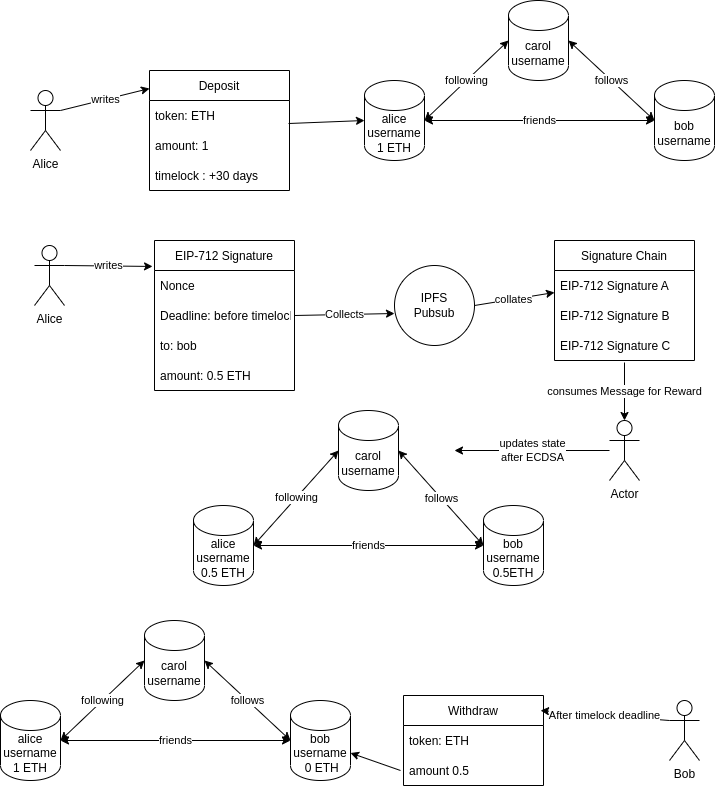

The diagram above was exported from draw.io. Its source (the exported page's mxGraphModel, read from the mxfile embedded in the PNG):
<mxGraphModel dx="1778" dy="920" grid="1" gridSize="10" guides="1" tooltips="1" connect="1" arrows="1" fold="1" page="1" pageScale="1" pageWidth="827" pageHeight="1169" math="0" shadow="0">
  <root>
    <mxCell id="0" />
    <mxCell id="1" parent="0" />
    <mxCell id="Bp7cbRt7Uy9M9-i7wdpR-1" value="Alice&lt;br&gt;" style="shape=umlActor;verticalLabelPosition=bottom;verticalAlign=top;html=1;outlineConnect=0;" vertex="1" parent="1">
      <mxGeometry x="80" y="100" width="30" height="60" as="geometry" />
    </mxCell>
    <mxCell id="Bp7cbRt7Uy9M9-i7wdpR-3" value="alice&lt;br&gt;username&lt;br&gt;1 ETH" style="shape=cylinder3;whiteSpace=wrap;html=1;boundedLbl=1;backgroundOutline=1;size=15;" vertex="1" parent="1">
      <mxGeometry x="414" y="90" width="60" height="80" as="geometry" />
    </mxCell>
    <mxCell id="Bp7cbRt7Uy9M9-i7wdpR-4" value="carol&lt;br&gt;username" style="shape=cylinder3;whiteSpace=wrap;html=1;boundedLbl=1;backgroundOutline=1;size=15;" vertex="1" parent="1">
      <mxGeometry x="558" y="10" width="60" height="80" as="geometry" />
    </mxCell>
    <mxCell id="Bp7cbRt7Uy9M9-i7wdpR-5" value="bob&lt;br&gt;username" style="shape=cylinder3;whiteSpace=wrap;html=1;boundedLbl=1;backgroundOutline=1;size=15;" vertex="1" parent="1">
      <mxGeometry x="704" y="90" width="60" height="80" as="geometry" />
    </mxCell>
    <mxCell id="Bp7cbRt7Uy9M9-i7wdpR-10" value="following" style="endArrow=classic;startArrow=classic;html=1;rounded=0;exitX=1;exitY=0.5;exitDx=0;exitDy=0;exitPerimeter=0;entryX=0;entryY=0.5;entryDx=0;entryDy=0;entryPerimeter=0;" edge="1" parent="1" source="Bp7cbRt7Uy9M9-i7wdpR-3" target="Bp7cbRt7Uy9M9-i7wdpR-4">
      <mxGeometry width="50" height="50" relative="1" as="geometry">
        <mxPoint x="504" y="130" as="sourcePoint" />
        <mxPoint x="554" y="80" as="targetPoint" />
      </mxGeometry>
    </mxCell>
    <mxCell id="Bp7cbRt7Uy9M9-i7wdpR-11" value="follows" style="endArrow=classic;startArrow=classic;html=1;rounded=0;exitX=1;exitY=0.5;exitDx=0;exitDy=0;exitPerimeter=0;entryX=0;entryY=0.5;entryDx=0;entryDy=0;entryPerimeter=0;" edge="1" parent="1" source="Bp7cbRt7Uy9M9-i7wdpR-4" target="Bp7cbRt7Uy9M9-i7wdpR-5">
      <mxGeometry width="50" height="50" relative="1" as="geometry">
        <mxPoint x="634" y="150" as="sourcePoint" />
        <mxPoint x="684" y="100" as="targetPoint" />
      </mxGeometry>
    </mxCell>
    <mxCell id="Bp7cbRt7Uy9M9-i7wdpR-12" value="friends" style="endArrow=classic;startArrow=classic;html=1;rounded=0;exitX=1;exitY=0.5;exitDx=0;exitDy=0;exitPerimeter=0;entryX=0;entryY=0.5;entryDx=0;entryDy=0;entryPerimeter=0;" edge="1" parent="1" source="Bp7cbRt7Uy9M9-i7wdpR-3" target="Bp7cbRt7Uy9M9-i7wdpR-5">
      <mxGeometry width="50" height="50" relative="1" as="geometry">
        <mxPoint x="574" y="220" as="sourcePoint" />
        <mxPoint x="624" y="170" as="targetPoint" />
      </mxGeometry>
    </mxCell>
    <mxCell id="Bp7cbRt7Uy9M9-i7wdpR-16" value="Alice&lt;br&gt;" style="shape=umlActor;verticalLabelPosition=bottom;verticalAlign=top;html=1;outlineConnect=0;" vertex="1" parent="1">
      <mxGeometry x="84" y="255" width="30" height="60" as="geometry" />
    </mxCell>
    <mxCell id="Bp7cbRt7Uy9M9-i7wdpR-17" value="alice&lt;br&gt;username&lt;br&gt;1 ETH" style="shape=cylinder3;whiteSpace=wrap;html=1;boundedLbl=1;backgroundOutline=1;size=15;" vertex="1" parent="1">
      <mxGeometry x="50" y="710" width="60" height="80" as="geometry" />
    </mxCell>
    <mxCell id="Bp7cbRt7Uy9M9-i7wdpR-18" value="carol&lt;br&gt;username" style="shape=cylinder3;whiteSpace=wrap;html=1;boundedLbl=1;backgroundOutline=1;size=15;" vertex="1" parent="1">
      <mxGeometry x="194" y="630" width="60" height="80" as="geometry" />
    </mxCell>
    <mxCell id="Bp7cbRt7Uy9M9-i7wdpR-19" value="bob&lt;br&gt;username&lt;br&gt;&amp;nbsp;0 ETH" style="shape=cylinder3;whiteSpace=wrap;html=1;boundedLbl=1;backgroundOutline=1;size=15;" vertex="1" parent="1">
      <mxGeometry x="340" y="710" width="60" height="80" as="geometry" />
    </mxCell>
    <mxCell id="Bp7cbRt7Uy9M9-i7wdpR-20" value="following" style="endArrow=classic;startArrow=classic;html=1;rounded=0;exitX=1;exitY=0.5;exitDx=0;exitDy=0;exitPerimeter=0;entryX=0;entryY=0.5;entryDx=0;entryDy=0;entryPerimeter=0;" edge="1" parent="1" source="Bp7cbRt7Uy9M9-i7wdpR-17" target="Bp7cbRt7Uy9M9-i7wdpR-18">
      <mxGeometry width="50" height="50" relative="1" as="geometry">
        <mxPoint x="140" y="750" as="sourcePoint" />
        <mxPoint x="190" y="700" as="targetPoint" />
      </mxGeometry>
    </mxCell>
    <mxCell id="Bp7cbRt7Uy9M9-i7wdpR-21" value="follows" style="endArrow=classic;startArrow=classic;html=1;rounded=0;exitX=1;exitY=0.5;exitDx=0;exitDy=0;exitPerimeter=0;entryX=0;entryY=0.5;entryDx=0;entryDy=0;entryPerimeter=0;" edge="1" parent="1" source="Bp7cbRt7Uy9M9-i7wdpR-18" target="Bp7cbRt7Uy9M9-i7wdpR-19">
      <mxGeometry width="50" height="50" relative="1" as="geometry">
        <mxPoint x="270" y="770" as="sourcePoint" />
        <mxPoint x="320" y="720" as="targetPoint" />
      </mxGeometry>
    </mxCell>
    <mxCell id="Bp7cbRt7Uy9M9-i7wdpR-22" value="friends" style="endArrow=classic;startArrow=classic;html=1;rounded=0;exitX=1;exitY=0.5;exitDx=0;exitDy=0;exitPerimeter=0;entryX=0;entryY=0.5;entryDx=0;entryDy=0;entryPerimeter=0;" edge="1" parent="1" source="Bp7cbRt7Uy9M9-i7wdpR-17" target="Bp7cbRt7Uy9M9-i7wdpR-19">
      <mxGeometry width="50" height="50" relative="1" as="geometry">
        <mxPoint x="210" y="840" as="sourcePoint" />
        <mxPoint x="260" y="790" as="targetPoint" />
      </mxGeometry>
    </mxCell>
    <mxCell id="Bp7cbRt7Uy9M9-i7wdpR-24" value="IPFS&lt;br&gt;Pubsub" style="ellipse;whiteSpace=wrap;html=1;aspect=fixed;" vertex="1" parent="1">
      <mxGeometry x="444" y="275" width="80" height="80" as="geometry" />
    </mxCell>
    <mxCell id="Bp7cbRt7Uy9M9-i7wdpR-25" value="EIP-712 Signature" style="swimlane;fontStyle=0;childLayout=stackLayout;horizontal=1;startSize=30;horizontalStack=0;resizeParent=1;resizeParentMax=0;resizeLast=0;collapsible=1;marginBottom=0;" vertex="1" parent="1">
      <mxGeometry x="204" y="250" width="140" height="150" as="geometry" />
    </mxCell>
    <mxCell id="Bp7cbRt7Uy9M9-i7wdpR-26" value="Nonce" style="text;strokeColor=none;fillColor=none;align=left;verticalAlign=middle;spacingLeft=4;spacingRight=4;overflow=hidden;points=[[0,0.5],[1,0.5]];portConstraint=eastwest;rotatable=0;" vertex="1" parent="Bp7cbRt7Uy9M9-i7wdpR-25">
      <mxGeometry y="30" width="140" height="30" as="geometry" />
    </mxCell>
    <mxCell id="Bp7cbRt7Uy9M9-i7wdpR-29" value="Deadline: before timelock" style="text;strokeColor=none;fillColor=none;align=left;verticalAlign=middle;spacingLeft=4;spacingRight=4;overflow=hidden;points=[[0,0.5],[1,0.5]];portConstraint=eastwest;rotatable=0;" vertex="1" parent="Bp7cbRt7Uy9M9-i7wdpR-25">
      <mxGeometry y="60" width="140" height="30" as="geometry" />
    </mxCell>
    <mxCell id="Bp7cbRt7Uy9M9-i7wdpR-27" value="to: bob" style="text;strokeColor=none;fillColor=none;align=left;verticalAlign=middle;spacingLeft=4;spacingRight=4;overflow=hidden;points=[[0,0.5],[1,0.5]];portConstraint=eastwest;rotatable=0;" vertex="1" parent="Bp7cbRt7Uy9M9-i7wdpR-25">
      <mxGeometry y="90" width="140" height="30" as="geometry" />
    </mxCell>
    <mxCell id="Bp7cbRt7Uy9M9-i7wdpR-28" value="amount: 0.5 ETH" style="text;strokeColor=none;fillColor=none;align=left;verticalAlign=middle;spacingLeft=4;spacingRight=4;overflow=hidden;points=[[0,0.5],[1,0.5]];portConstraint=eastwest;rotatable=0;" vertex="1" parent="Bp7cbRt7Uy9M9-i7wdpR-25">
      <mxGeometry y="120" width="140" height="30" as="geometry" />
    </mxCell>
    <mxCell id="Bp7cbRt7Uy9M9-i7wdpR-30" value="writes" style="endArrow=classic;html=1;rounded=0;exitX=1;exitY=0.3333333333333333;exitDx=0;exitDy=0;exitPerimeter=0;entryX=-0.014;entryY=0.173;entryDx=0;entryDy=0;entryPerimeter=0;" edge="1" parent="1" source="Bp7cbRt7Uy9M9-i7wdpR-16" target="Bp7cbRt7Uy9M9-i7wdpR-25">
      <mxGeometry width="50" height="50" relative="1" as="geometry">
        <mxPoint x="124" y="315" as="sourcePoint" />
        <mxPoint x="174" y="265" as="targetPoint" />
      </mxGeometry>
    </mxCell>
    <mxCell id="Bp7cbRt7Uy9M9-i7wdpR-31" value="Collects" style="endArrow=classic;html=1;rounded=0;exitX=1;exitY=0.5;exitDx=0;exitDy=0;entryX=0;entryY=0.6;entryDx=0;entryDy=0;entryPerimeter=0;" edge="1" parent="1" source="Bp7cbRt7Uy9M9-i7wdpR-29" target="Bp7cbRt7Uy9M9-i7wdpR-24">
      <mxGeometry width="50" height="50" relative="1" as="geometry">
        <mxPoint x="384" y="355" as="sourcePoint" />
        <mxPoint x="434" y="305" as="targetPoint" />
      </mxGeometry>
    </mxCell>
    <mxCell id="Bp7cbRt7Uy9M9-i7wdpR-32" value="Signature Chain" style="swimlane;fontStyle=0;childLayout=stackLayout;horizontal=1;startSize=30;horizontalStack=0;resizeParent=1;resizeParentMax=0;resizeLast=0;collapsible=1;marginBottom=0;" vertex="1" parent="1">
      <mxGeometry x="604" y="250" width="140" height="120" as="geometry" />
    </mxCell>
    <mxCell id="Bp7cbRt7Uy9M9-i7wdpR-33" value="EIP-712 Signature A" style="text;strokeColor=none;fillColor=none;align=left;verticalAlign=middle;spacingLeft=4;spacingRight=4;overflow=hidden;points=[[0,0.5],[1,0.5]];portConstraint=eastwest;rotatable=0;" vertex="1" parent="Bp7cbRt7Uy9M9-i7wdpR-32">
      <mxGeometry y="30" width="140" height="30" as="geometry" />
    </mxCell>
    <mxCell id="Bp7cbRt7Uy9M9-i7wdpR-34" value="EIP-712 Signature B" style="text;strokeColor=none;fillColor=none;align=left;verticalAlign=middle;spacingLeft=4;spacingRight=4;overflow=hidden;points=[[0,0.5],[1,0.5]];portConstraint=eastwest;rotatable=0;" vertex="1" parent="Bp7cbRt7Uy9M9-i7wdpR-32">
      <mxGeometry y="60" width="140" height="30" as="geometry" />
    </mxCell>
    <mxCell id="Bp7cbRt7Uy9M9-i7wdpR-35" value="EIP-712 Signature C" style="text;strokeColor=none;fillColor=none;align=left;verticalAlign=middle;spacingLeft=4;spacingRight=4;overflow=hidden;points=[[0,0.5],[1,0.5]];portConstraint=eastwest;rotatable=0;" vertex="1" parent="Bp7cbRt7Uy9M9-i7wdpR-32">
      <mxGeometry y="90" width="140" height="30" as="geometry" />
    </mxCell>
    <mxCell id="Bp7cbRt7Uy9M9-i7wdpR-36" value="collates" style="endArrow=classic;html=1;rounded=0;exitX=1;exitY=0.5;exitDx=0;exitDy=0;entryX=0;entryY=0.733;entryDx=0;entryDy=0;entryPerimeter=0;" edge="1" parent="1" source="Bp7cbRt7Uy9M9-i7wdpR-24" target="Bp7cbRt7Uy9M9-i7wdpR-33">
      <mxGeometry width="50" height="50" relative="1" as="geometry">
        <mxPoint x="394" y="225" as="sourcePoint" />
        <mxPoint x="444" y="175" as="targetPoint" />
      </mxGeometry>
    </mxCell>
    <mxCell id="Bp7cbRt7Uy9M9-i7wdpR-37" value="alice&lt;br&gt;username&lt;br&gt;0.5 ETH" style="shape=cylinder3;whiteSpace=wrap;html=1;boundedLbl=1;backgroundOutline=1;size=15;" vertex="1" parent="1">
      <mxGeometry x="243" y="515" width="60" height="80" as="geometry" />
    </mxCell>
    <mxCell id="Bp7cbRt7Uy9M9-i7wdpR-38" value="carol&lt;br&gt;username" style="shape=cylinder3;whiteSpace=wrap;html=1;boundedLbl=1;backgroundOutline=1;size=15;" vertex="1" parent="1">
      <mxGeometry x="388" y="420" width="60" height="80" as="geometry" />
    </mxCell>
    <mxCell id="Bp7cbRt7Uy9M9-i7wdpR-39" value="bob&lt;br&gt;username&lt;br&gt;0.5ETH" style="shape=cylinder3;whiteSpace=wrap;html=1;boundedLbl=1;backgroundOutline=1;size=15;" vertex="1" parent="1">
      <mxGeometry x="533" y="515" width="60" height="80" as="geometry" />
    </mxCell>
    <mxCell id="Bp7cbRt7Uy9M9-i7wdpR-40" value="following" style="endArrow=classic;startArrow=classic;html=1;rounded=0;exitX=1;exitY=0.5;exitDx=0;exitDy=0;exitPerimeter=0;entryX=0;entryY=0.5;entryDx=0;entryDy=0;entryPerimeter=0;" edge="1" parent="1" source="Bp7cbRt7Uy9M9-i7wdpR-37" target="Bp7cbRt7Uy9M9-i7wdpR-38">
      <mxGeometry width="50" height="50" relative="1" as="geometry">
        <mxPoint x="333" y="555" as="sourcePoint" />
        <mxPoint x="383" y="505" as="targetPoint" />
      </mxGeometry>
    </mxCell>
    <mxCell id="Bp7cbRt7Uy9M9-i7wdpR-41" value="follows" style="endArrow=classic;startArrow=classic;html=1;rounded=0;exitX=1;exitY=0.5;exitDx=0;exitDy=0;exitPerimeter=0;entryX=0;entryY=0.5;entryDx=0;entryDy=0;entryPerimeter=0;" edge="1" parent="1" source="Bp7cbRt7Uy9M9-i7wdpR-38" target="Bp7cbRt7Uy9M9-i7wdpR-39">
      <mxGeometry width="50" height="50" relative="1" as="geometry">
        <mxPoint x="463" y="575" as="sourcePoint" />
        <mxPoint x="513" y="525" as="targetPoint" />
      </mxGeometry>
    </mxCell>
    <mxCell id="Bp7cbRt7Uy9M9-i7wdpR-42" value="friends" style="endArrow=classic;startArrow=classic;html=1;rounded=0;exitX=1;exitY=0.5;exitDx=0;exitDy=0;exitPerimeter=0;entryX=0;entryY=0.5;entryDx=0;entryDy=0;entryPerimeter=0;" edge="1" parent="1" source="Bp7cbRt7Uy9M9-i7wdpR-37" target="Bp7cbRt7Uy9M9-i7wdpR-39">
      <mxGeometry width="50" height="50" relative="1" as="geometry">
        <mxPoint x="403" y="645" as="sourcePoint" />
        <mxPoint x="453" y="595" as="targetPoint" />
      </mxGeometry>
    </mxCell>
    <mxCell id="Bp7cbRt7Uy9M9-i7wdpR-43" value="Actor" style="shape=umlActor;verticalLabelPosition=bottom;verticalAlign=top;html=1;outlineConnect=0;" vertex="1" parent="1">
      <mxGeometry x="659" y="430" width="30" height="60" as="geometry" />
    </mxCell>
    <mxCell id="Bp7cbRt7Uy9M9-i7wdpR-44" value="consumes Message for Reward" style="endArrow=classic;html=1;rounded=0;exitX=0.5;exitY=1.067;exitDx=0;exitDy=0;exitPerimeter=0;" edge="1" parent="1" source="Bp7cbRt7Uy9M9-i7wdpR-35" target="Bp7cbRt7Uy9M9-i7wdpR-43">
      <mxGeometry width="50" height="50" relative="1" as="geometry">
        <mxPoint x="394" y="545" as="sourcePoint" />
        <mxPoint x="444" y="495" as="targetPoint" />
      </mxGeometry>
    </mxCell>
    <mxCell id="Bp7cbRt7Uy9M9-i7wdpR-45" value="updates state&lt;br&gt;after ECDSA" style="endArrow=classic;html=1;rounded=0;" edge="1" parent="1" source="Bp7cbRt7Uy9M9-i7wdpR-43">
      <mxGeometry width="50" height="50" relative="1" as="geometry">
        <mxPoint x="394" y="545" as="sourcePoint" />
        <mxPoint x="504" y="460" as="targetPoint" />
      </mxGeometry>
    </mxCell>
    <mxCell id="Bp7cbRt7Uy9M9-i7wdpR-46" value="Deposit" style="swimlane;fontStyle=0;childLayout=stackLayout;horizontal=1;startSize=30;horizontalStack=0;resizeParent=1;resizeParentMax=0;resizeLast=0;collapsible=1;marginBottom=0;" vertex="1" parent="1">
      <mxGeometry x="199" y="80" width="140" height="120" as="geometry" />
    </mxCell>
    <mxCell id="Bp7cbRt7Uy9M9-i7wdpR-47" value="token: ETH" style="text;strokeColor=none;fillColor=none;align=left;verticalAlign=middle;spacingLeft=4;spacingRight=4;overflow=hidden;points=[[0,0.5],[1,0.5]];portConstraint=eastwest;rotatable=0;" vertex="1" parent="Bp7cbRt7Uy9M9-i7wdpR-46">
      <mxGeometry y="30" width="140" height="30" as="geometry" />
    </mxCell>
    <mxCell id="Bp7cbRt7Uy9M9-i7wdpR-48" value="amount: 1" style="text;strokeColor=none;fillColor=none;align=left;verticalAlign=middle;spacingLeft=4;spacingRight=4;overflow=hidden;points=[[0,0.5],[1,0.5]];portConstraint=eastwest;rotatable=0;" vertex="1" parent="Bp7cbRt7Uy9M9-i7wdpR-46">
      <mxGeometry y="60" width="140" height="30" as="geometry" />
    </mxCell>
    <mxCell id="Bp7cbRt7Uy9M9-i7wdpR-49" value="timelock : +30 days" style="text;strokeColor=none;fillColor=none;align=left;verticalAlign=middle;spacingLeft=4;spacingRight=4;overflow=hidden;points=[[0,0.5],[1,0.5]];portConstraint=eastwest;rotatable=0;" vertex="1" parent="Bp7cbRt7Uy9M9-i7wdpR-46">
      <mxGeometry y="90" width="140" height="30" as="geometry" />
    </mxCell>
    <mxCell id="Bp7cbRt7Uy9M9-i7wdpR-51" value="writes" style="endArrow=classic;html=1;rounded=0;exitX=1;exitY=0.3333333333333333;exitDx=0;exitDy=0;exitPerimeter=0;entryX=0;entryY=0.15;entryDx=0;entryDy=0;entryPerimeter=0;" edge="1" parent="1" source="Bp7cbRt7Uy9M9-i7wdpR-1" target="Bp7cbRt7Uy9M9-i7wdpR-46">
      <mxGeometry width="50" height="50" relative="1" as="geometry">
        <mxPoint x="140" y="160" as="sourcePoint" />
        <mxPoint x="190" y="110" as="targetPoint" />
      </mxGeometry>
    </mxCell>
    <mxCell id="Bp7cbRt7Uy9M9-i7wdpR-52" value="" style="endArrow=classic;html=1;rounded=0;exitX=0.993;exitY=0.767;exitDx=0;exitDy=0;exitPerimeter=0;entryX=0;entryY=0.5;entryDx=0;entryDy=0;entryPerimeter=0;" edge="1" parent="1" source="Bp7cbRt7Uy9M9-i7wdpR-47" target="Bp7cbRt7Uy9M9-i7wdpR-3">
      <mxGeometry width="50" height="50" relative="1" as="geometry">
        <mxPoint x="370" y="110" as="sourcePoint" />
        <mxPoint x="420" y="60" as="targetPoint" />
      </mxGeometry>
    </mxCell>
    <mxCell id="Bp7cbRt7Uy9M9-i7wdpR-53" value="Bob" style="shape=umlActor;verticalLabelPosition=bottom;verticalAlign=top;html=1;outlineConnect=0;" vertex="1" parent="1">
      <mxGeometry x="719" y="710" width="30" height="60" as="geometry" />
    </mxCell>
    <mxCell id="Bp7cbRt7Uy9M9-i7wdpR-54" value="Withdraw" style="swimlane;fontStyle=0;childLayout=stackLayout;horizontal=1;startSize=30;horizontalStack=0;resizeParent=1;resizeParentMax=0;resizeLast=0;collapsible=1;marginBottom=0;" vertex="1" parent="1">
      <mxGeometry x="453" y="705" width="140" height="90" as="geometry" />
    </mxCell>
    <mxCell id="Bp7cbRt7Uy9M9-i7wdpR-59" value="" style="endArrow=classic;html=1;rounded=0;entryX=1;entryY=0;entryDx=0;entryDy=52.5;entryPerimeter=0;" edge="1" parent="Bp7cbRt7Uy9M9-i7wdpR-54" target="Bp7cbRt7Uy9M9-i7wdpR-19">
      <mxGeometry width="50" height="50" relative="1" as="geometry">
        <mxPoint x="-3" y="75" as="sourcePoint" />
        <mxPoint x="47" y="25" as="targetPoint" />
      </mxGeometry>
    </mxCell>
    <mxCell id="Bp7cbRt7Uy9M9-i7wdpR-55" value="token: ETH" style="text;strokeColor=none;fillColor=none;align=left;verticalAlign=middle;spacingLeft=4;spacingRight=4;overflow=hidden;points=[[0,0.5],[1,0.5]];portConstraint=eastwest;rotatable=0;" vertex="1" parent="Bp7cbRt7Uy9M9-i7wdpR-54">
      <mxGeometry y="30" width="140" height="30" as="geometry" />
    </mxCell>
    <mxCell id="Bp7cbRt7Uy9M9-i7wdpR-56" value="amount 0.5" style="text;strokeColor=none;fillColor=none;align=left;verticalAlign=middle;spacingLeft=4;spacingRight=4;overflow=hidden;points=[[0,0.5],[1,0.5]];portConstraint=eastwest;rotatable=0;" vertex="1" parent="Bp7cbRt7Uy9M9-i7wdpR-54">
      <mxGeometry y="60" width="140" height="30" as="geometry" />
    </mxCell>
    <mxCell id="Bp7cbRt7Uy9M9-i7wdpR-58" value="After timelock deadline" style="endArrow=classic;html=1;rounded=0;entryX=0.979;entryY=0.167;entryDx=0;entryDy=0;entryPerimeter=0;exitX=0;exitY=0.3333333333333333;exitDx=0;exitDy=0;exitPerimeter=0;" edge="1" parent="1" source="Bp7cbRt7Uy9M9-i7wdpR-53" target="Bp7cbRt7Uy9M9-i7wdpR-54">
      <mxGeometry width="50" height="50" relative="1" as="geometry">
        <mxPoint x="650" y="770" as="sourcePoint" />
        <mxPoint x="700" y="720" as="targetPoint" />
      </mxGeometry>
    </mxCell>
  </root>
</mxGraphModel>